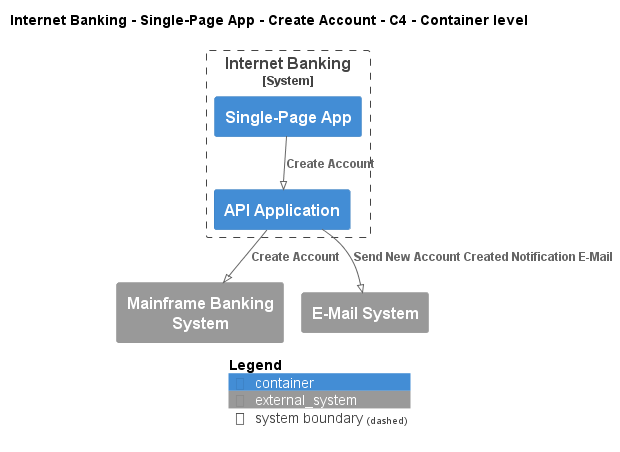

The diagram above was rendered by PlantUML. Its source (embedded in the PNG):
@startuml
!pragma layout smetana
!include ..\..\..\..\..\..\..\.c4s\C4_Container.puml

AddElementTag("c4interflow:lifecycle:new", $bgColor=green, $fontColor=#ffffff, $borderColor=green, $shadowing="False")
AddElementTag("c4interflow:lifecycle:changed", $bgColor=orange, $fontColor=#ffffff, $borderColor=orange, $shadowing="False")
AddElementTag("c4interflow:lifecycle:removed", $bgColor=red, $fontColor=#ffffff, $borderColor=red, $shadowing="False")

AddRelTag("c4interflow:lifecycle:new", $textColor=green, $lineColor=green)
AddRelTag("c4interflow:lifecycle:changed", $textColor=orange, $lineColor=orange)
AddRelTag("c4interflow:lifecycle:removed", $textColor=red, $lineColor=red)

SHOW_PERSON_PORTRAIT()
LAYOUT_TOP_DOWN()

skinparam linetype polyline

title Internet Banking - Single-Page App - Create Account - C4 - Container level


System_Boundary(BigBankPlc.SoftwareSystems.InternetBanking, "Internet Banking") {
    Container(BigBankPlc.SoftwareSystems.InternetBanking.Containers.SinglePageApp, "Single-Page App", "", "")
    Container(BigBankPlc.SoftwareSystems.InternetBanking.Containers.APIApplication, "API Application", "", "")
}
System_Ext(BigBankPlc.SoftwareSystems.MainframeBankingSystem, "Mainframe Banking System", "")
System_Ext(BigBankPlc.SoftwareSystems.EMailSystem, "E-Mail System", "")

Rel(BigBankPlc.SoftwareSystems.InternetBanking.Containers.SinglePageApp, BigBankPlc.SoftwareSystems.InternetBanking.Containers.APIApplication, "Create Account")
Rel(BigBankPlc.SoftwareSystems.InternetBanking.Containers.APIApplication, BigBankPlc.SoftwareSystems.MainframeBankingSystem, "Create Account")
Rel(BigBankPlc.SoftwareSystems.InternetBanking.Containers.APIApplication, BigBankPlc.SoftwareSystems.EMailSystem, "Send New Account Created Notification E-Mail")


SHOW_LEGEND()
@enduml